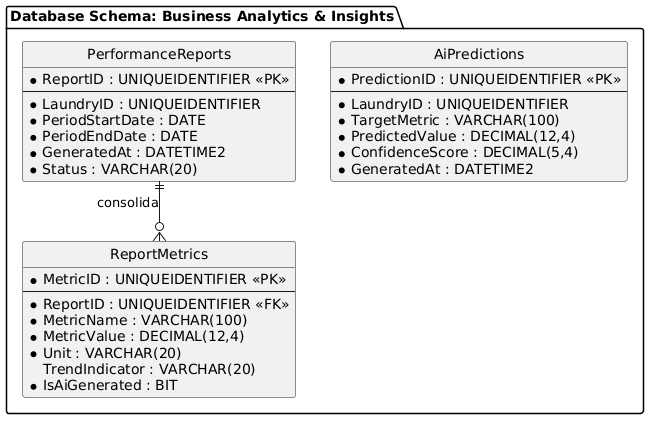

The diagram above was rendered by PlantUML. Its source (embedded in the PNG):
@startuml
skinparam monochrome true
hide circle
skinparam linetype ortho

package "Database Schema: Business Analytics & Insights" {

    entity "PerformanceReports" as reports {
      * ReportID : UNIQUEIDENTIFIER <<PK>>
      --
      * LaundryID : UNIQUEIDENTIFIER
      * PeriodStartDate : DATE
      * PeriodEndDate : DATE
      * GeneratedAt : DATETIME2
      * Status : VARCHAR(20)
    }

    entity "ReportMetrics" as metrics {
      * MetricID : UNIQUEIDENTIFIER <<PK>>
      --
      * ReportID : UNIQUEIDENTIFIER <<FK>>
      * MetricName : VARCHAR(100)
      * MetricValue : DECIMAL(12,4)
      * Unit : VARCHAR(20)
      TrendIndicator : VARCHAR(20)
      * IsAiGenerated : BIT
    }

    entity "AiPredictions" as predictions {
      * PredictionID : UNIQUEIDENTIFIER <<PK>>
      --
      * LaundryID : UNIQUEIDENTIFIER
      * TargetMetric : VARCHAR(100)
      * PredictedValue : DECIMAL(12,4)
      * ConfidenceScore : DECIMAL(5,4)
      * GeneratedAt : DATETIME2
    }

    reports ||--o{ metrics : "consolida"
}
@enduml